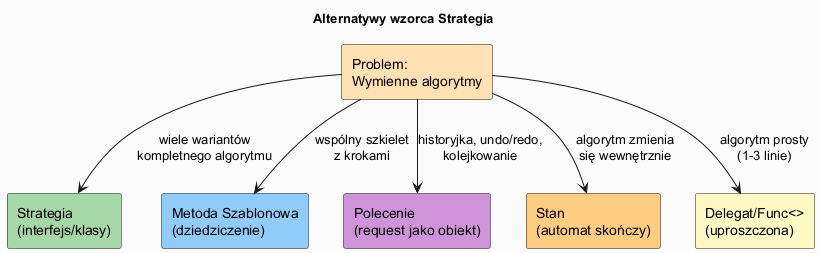

The diagram above was rendered by PlantUML. Its source (embedded in the PNG):
@startuml strategy_alternatives
skinparam backgroundColor #FAFAFA
skinparam classBackgroundColor #F5F5F5
skinparam titleFontSize 13

title Alternatywy wzorca Strategia

rectangle "Problem:\nWymienne algorytmy" as problem #FFE0B2

rectangle "Strategia\n(interfejs/klasy)" as strategy #A5D6A7
rectangle "Metoda Szablonowa\n(dziedziczenie)" as template #90CAF9
rectangle "Polecenie\n(request jako obiekt)" as command #CE93D8
rectangle "Stan\n(automat skończy)" as state #FFCC80
rectangle "Delegat/Func<>\n(uproszczona)" as func #FFF9C4

problem --> strategy : "wiele wariantów\nkompletnego algorytmu"
problem --> template : "wspólny szkielet\nz krokami"
problem --> command : "historyjka, undo/redo,\nkolejkowanie"
problem --> state : "algorytm zmienia\nsię wewnętrznie"
problem --> func : "algorytm prosty\n(1-3 linie)"

@enduml